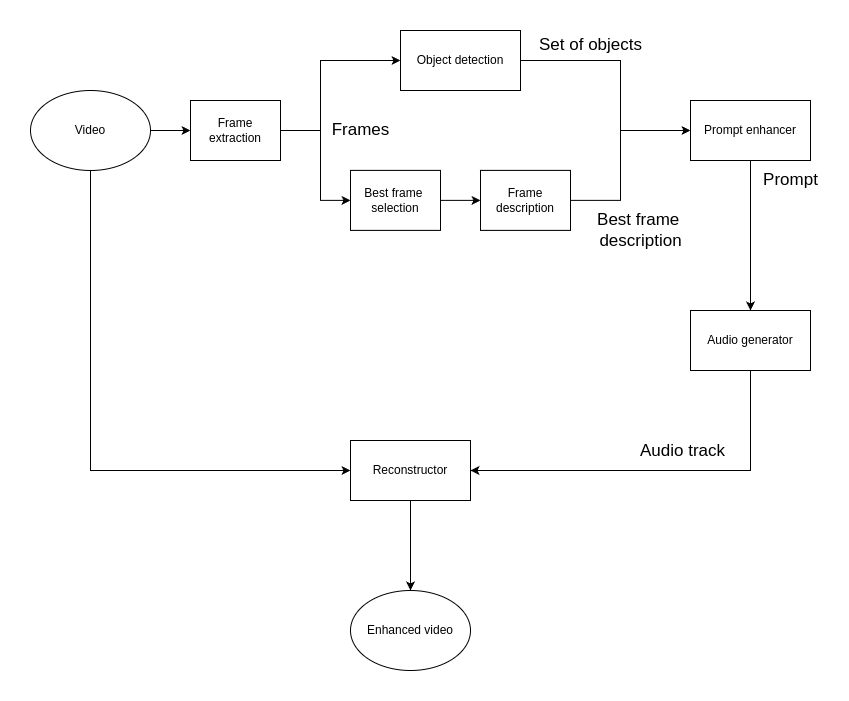

The diagram above was exported from draw.io. Its source (the exported page's mxGraphModel, read from the mxfile embedded in the PNG):
<mxGraphModel dx="819" dy="418" grid="1" gridSize="10" guides="1" tooltips="1" connect="1" arrows="1" fold="1" page="1" pageScale="1" pageWidth="827" pageHeight="1169" math="0" shadow="0">
  <root>
    <mxCell id="0" />
    <mxCell id="1" parent="0" />
    <mxCell id="BSuVP1uvtm9usCtIFT7C-6" style="edgeStyle=orthogonalEdgeStyle;rounded=0;orthogonalLoop=1;jettySize=auto;html=1;exitX=1;exitY=0.5;exitDx=0;exitDy=0;entryX=0;entryY=0.5;entryDx=0;entryDy=0;" parent="1" source="BSuVP1uvtm9usCtIFT7C-1" target="BSuVP1uvtm9usCtIFT7C-2" edge="1">
      <mxGeometry relative="1" as="geometry">
        <Array as="points">
          <mxPoint x="590" y="130" />
          <mxPoint x="590" y="200" />
        </Array>
      </mxGeometry>
    </mxCell>
    <mxCell id="BSuVP1uvtm9usCtIFT7C-14" value="&lt;span style=&quot;font-size: 17px;&quot;&gt;S&lt;/span&gt;&lt;span style=&quot;font-size: 17px;&quot;&gt;et of objects&lt;/span&gt;" style="edgeLabel;html=1;align=center;verticalAlign=middle;resizable=0;points=[];" parent="BSuVP1uvtm9usCtIFT7C-6" vertex="1" connectable="0">
      <mxGeometry y="-1" relative="1" as="geometry">
        <mxPoint x="-29" y="-35" as="offset" />
      </mxGeometry>
    </mxCell>
    <mxCell id="7C-EVWY2ryDsSCajl6Ig-9" value="&lt;span style=&quot;font-size: 17px;&quot;&gt;Best frame&amp;nbsp;&lt;br&gt;description&lt;/span&gt;" style="edgeLabel;html=1;align=center;verticalAlign=middle;resizable=0;points=[];" vertex="1" connectable="0" parent="BSuVP1uvtm9usCtIFT7C-6">
      <mxGeometry y="-1" relative="1" as="geometry">
        <mxPoint x="21" y="150" as="offset" />
      </mxGeometry>
    </mxCell>
    <mxCell id="7C-EVWY2ryDsSCajl6Ig-38" value="&lt;span style=&quot;font-size: 17px;&quot;&gt;Frames&lt;/span&gt;" style="edgeLabel;html=1;align=center;verticalAlign=middle;resizable=0;points=[];" vertex="1" connectable="0" parent="BSuVP1uvtm9usCtIFT7C-6">
      <mxGeometry y="-1" relative="1" as="geometry">
        <mxPoint x="-259" y="50" as="offset" />
      </mxGeometry>
    </mxCell>
    <mxCell id="BSuVP1uvtm9usCtIFT7C-1" value="Object detection" style="rounded=0;whiteSpace=wrap;html=1;" parent="1" vertex="1">
      <mxGeometry x="370" y="100" width="120" height="60" as="geometry" />
    </mxCell>
    <mxCell id="BSuVP1uvtm9usCtIFT7C-7" style="edgeStyle=orthogonalEdgeStyle;rounded=0;orthogonalLoop=1;jettySize=auto;html=1;exitX=0.5;exitY=1;exitDx=0;exitDy=0;" parent="1" source="BSuVP1uvtm9usCtIFT7C-2" target="BSuVP1uvtm9usCtIFT7C-3" edge="1">
      <mxGeometry relative="1" as="geometry" />
    </mxCell>
    <mxCell id="BSuVP1uvtm9usCtIFT7C-17" value="&lt;font style=&quot;font-size: 17px;&quot;&gt;Prompt&lt;/font&gt;" style="edgeLabel;html=1;align=center;verticalAlign=middle;resizable=0;points=[];" parent="BSuVP1uvtm9usCtIFT7C-7" vertex="1" connectable="0">
      <mxGeometry x="-0.1385" y="1" relative="1" as="geometry">
        <mxPoint x="39" y="-45" as="offset" />
      </mxGeometry>
    </mxCell>
    <mxCell id="BSuVP1uvtm9usCtIFT7C-2" value="Prompt enhancer" style="rounded=0;whiteSpace=wrap;html=1;" parent="1" vertex="1">
      <mxGeometry x="660" y="170" width="120" height="60" as="geometry" />
    </mxCell>
    <mxCell id="BSuVP1uvtm9usCtIFT7C-8" style="edgeStyle=orthogonalEdgeStyle;rounded=0;orthogonalLoop=1;jettySize=auto;html=1;exitX=0.5;exitY=1;exitDx=0;exitDy=0;entryX=1;entryY=0.5;entryDx=0;entryDy=0;" parent="1" source="BSuVP1uvtm9usCtIFT7C-3" target="BSuVP1uvtm9usCtIFT7C-4" edge="1">
      <mxGeometry relative="1" as="geometry">
        <mxPoint x="600" y="540" as="targetPoint" />
        <Array as="points">
          <mxPoint x="720" y="540" />
        </Array>
      </mxGeometry>
    </mxCell>
    <mxCell id="BSuVP1uvtm9usCtIFT7C-18" value="&lt;font style=&quot;font-size: 17px;&quot;&gt;Audio track&lt;/font&gt;" style="edgeLabel;html=1;align=center;verticalAlign=middle;resizable=0;points=[];" parent="BSuVP1uvtm9usCtIFT7C-8" vertex="1" connectable="0">
      <mxGeometry x="0.2353" y="-1" relative="1" as="geometry">
        <mxPoint x="67" y="-18" as="offset" />
      </mxGeometry>
    </mxCell>
    <mxCell id="BSuVP1uvtm9usCtIFT7C-3" value="Audio generator" style="rounded=0;whiteSpace=wrap;html=1;" parent="1" vertex="1">
      <mxGeometry x="660" y="380" width="120" height="60" as="geometry" />
    </mxCell>
    <mxCell id="BSuVP1uvtm9usCtIFT7C-9" style="edgeStyle=orthogonalEdgeStyle;rounded=0;orthogonalLoop=1;jettySize=auto;html=1;entryX=0.5;entryY=0;entryDx=0;entryDy=0;" parent="1" source="BSuVP1uvtm9usCtIFT7C-4" target="BSuVP1uvtm9usCtIFT7C-12" edge="1">
      <mxGeometry relative="1" as="geometry">
        <mxPoint x="400" y="640" as="targetPoint" />
      </mxGeometry>
    </mxCell>
    <mxCell id="BSuVP1uvtm9usCtIFT7C-4" value="Reconstructor" style="rounded=0;whiteSpace=wrap;html=1;" parent="1" vertex="1">
      <mxGeometry x="320" y="510" width="120" height="60" as="geometry" />
    </mxCell>
    <mxCell id="BSuVP1uvtm9usCtIFT7C-16" style="edgeStyle=orthogonalEdgeStyle;rounded=0;orthogonalLoop=1;jettySize=auto;html=1;entryX=0;entryY=0.5;entryDx=0;entryDy=0;exitX=0.5;exitY=1;exitDx=0;exitDy=0;" parent="1" source="BSuVP1uvtm9usCtIFT7C-10" target="BSuVP1uvtm9usCtIFT7C-4" edge="1">
      <mxGeometry relative="1" as="geometry">
        <Array as="points">
          <mxPoint x="60" y="540" />
        </Array>
        <mxPoint x="60" y="240.00053188733074" as="sourcePoint" />
        <mxPoint x="300" y="540" as="targetPoint" />
      </mxGeometry>
    </mxCell>
    <mxCell id="7C-EVWY2ryDsSCajl6Ig-34" style="edgeStyle=orthogonalEdgeStyle;rounded=0;orthogonalLoop=1;jettySize=auto;html=1;exitX=1;exitY=0.5;exitDx=0;exitDy=0;entryX=0;entryY=0.5;entryDx=0;entryDy=0;" edge="1" parent="1" source="BSuVP1uvtm9usCtIFT7C-10" target="7C-EVWY2ryDsSCajl6Ig-33">
      <mxGeometry relative="1" as="geometry" />
    </mxCell>
    <mxCell id="BSuVP1uvtm9usCtIFT7C-10" value="Video&lt;br&gt;" style="ellipse;whiteSpace=wrap;html=1;" parent="1" vertex="1">
      <mxGeometry y="160" width="120" height="80" as="geometry" />
    </mxCell>
    <mxCell id="BSuVP1uvtm9usCtIFT7C-12" value="Enhanced video" style="ellipse;whiteSpace=wrap;html=1;" parent="1" vertex="1">
      <mxGeometry x="320" y="660" width="120" height="80" as="geometry" />
    </mxCell>
    <mxCell id="7C-EVWY2ryDsSCajl6Ig-3" style="edgeStyle=orthogonalEdgeStyle;rounded=0;orthogonalLoop=1;jettySize=auto;html=1;exitX=1;exitY=0.5;exitDx=0;exitDy=0;entryX=0;entryY=0.5;entryDx=0;entryDy=0;" edge="1" parent="1" source="7C-EVWY2ryDsSCajl6Ig-5" target="BSuVP1uvtm9usCtIFT7C-2">
      <mxGeometry relative="1" as="geometry">
        <mxPoint x="490" y="270" as="sourcePoint" />
        <Array as="points">
          <mxPoint x="590" y="270" />
          <mxPoint x="590" y="200" />
        </Array>
      </mxGeometry>
    </mxCell>
    <mxCell id="7C-EVWY2ryDsSCajl6Ig-6" style="edgeStyle=orthogonalEdgeStyle;rounded=0;orthogonalLoop=1;jettySize=auto;html=1;exitX=1;exitY=0.5;exitDx=0;exitDy=0;entryX=0;entryY=0.5;entryDx=0;entryDy=0;" edge="1" parent="1" source="7C-EVWY2ryDsSCajl6Ig-4" target="7C-EVWY2ryDsSCajl6Ig-5">
      <mxGeometry relative="1" as="geometry" />
    </mxCell>
    <mxCell id="7C-EVWY2ryDsSCajl6Ig-4" value="Best f&lt;span style=&quot;background-color: initial;&quot;&gt;rame&amp;nbsp;&lt;/span&gt;&lt;div&gt;&lt;div&gt;selection&lt;/div&gt;&lt;/div&gt;" style="rounded=0;whiteSpace=wrap;html=1;" vertex="1" parent="1">
      <mxGeometry x="320" y="239.87" width="90" height="60" as="geometry" />
    </mxCell>
    <mxCell id="7C-EVWY2ryDsSCajl6Ig-5" value="Frame description" style="rounded=0;whiteSpace=wrap;html=1;" vertex="1" parent="1">
      <mxGeometry x="450" y="239.87" width="90" height="60" as="geometry" />
    </mxCell>
    <mxCell id="7C-EVWY2ryDsSCajl6Ig-35" style="edgeStyle=orthogonalEdgeStyle;rounded=0;orthogonalLoop=1;jettySize=auto;html=1;exitX=1;exitY=0.5;exitDx=0;exitDy=0;entryX=0;entryY=0.5;entryDx=0;entryDy=0;" edge="1" parent="1" source="7C-EVWY2ryDsSCajl6Ig-33" target="BSuVP1uvtm9usCtIFT7C-1">
      <mxGeometry relative="1" as="geometry">
        <Array as="points">
          <mxPoint x="290" y="200" />
          <mxPoint x="290" y="130" />
        </Array>
      </mxGeometry>
    </mxCell>
    <mxCell id="7C-EVWY2ryDsSCajl6Ig-36" style="edgeStyle=orthogonalEdgeStyle;rounded=0;orthogonalLoop=1;jettySize=auto;html=1;exitX=1;exitY=0.5;exitDx=0;exitDy=0;entryX=0;entryY=0.5;entryDx=0;entryDy=0;" edge="1" parent="1" source="7C-EVWY2ryDsSCajl6Ig-33" target="7C-EVWY2ryDsSCajl6Ig-4">
      <mxGeometry relative="1" as="geometry">
        <Array as="points">
          <mxPoint x="290" y="200" />
          <mxPoint x="290" y="270" />
        </Array>
      </mxGeometry>
    </mxCell>
    <mxCell id="7C-EVWY2ryDsSCajl6Ig-33" value="Frame extraction" style="rounded=0;whiteSpace=wrap;html=1;" vertex="1" parent="1">
      <mxGeometry x="160" y="170" width="90" height="60" as="geometry" />
    </mxCell>
  </root>
</mxGraphModel>